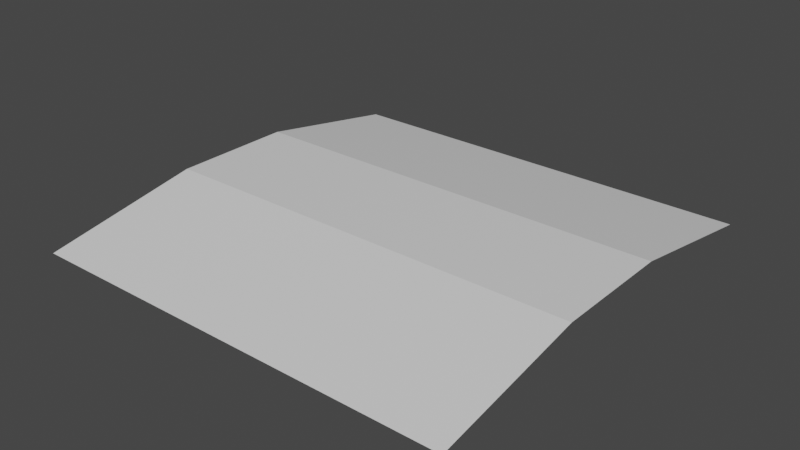 # Source: Floor_-_Grass_Field.blend  (saved by Blender 2.83.19; exported with 4.5.12 LTS)
import bpy
from mathutils import Matrix  # noqa: F401  (used for matrix-valued properties, if any)

bpy.ops.wm.read_factory_settings(use_empty=True)
scene = bpy.context.scene
scene.name = 'Scene'

# ---- collections
col_collection = bpy.data.collections.new('Collection'); scene.collection.children.link(col_collection)

# ---- materials (node trees are filled in below, after node groups)
mat_material = bpy.data.materials.new('Material')
mat_material.alpha_threshold = 0.0
mat_material.use_transparent_shadow = False
mat_material.line_color = (0.0, 0.0, 0.0, 1.0)

# ---- material node trees
mat_material.use_nodes = True; mat_material.node_tree.nodes.clear()
_N = mat_material.node_tree.nodes; _L = mat_material.node_tree.links
n0 = _N.new('ShaderNodeOutputMaterial'); n0.name = 'Material Output'; n0.location = (300, 300)
n1 = _N.new('ShaderNodeBsdfPrincipled'); n1.name = 'Principled BSDF'; n1.location = (10, 300)
n1.distribution = 'GGX'
n1.subsurface_method = 'BURLEY'
n1.inputs[2].default_value = 0.4
n1.inputs[3].default_value = 1.45
n1.inputs[27].default_value = (0.0, 0.0, 0.0, 1.0)
n1.inputs[28].default_value = 1.0
_L.new(n1.outputs[0], n0.inputs[0])
n0.is_active_output = True

# ---- world
world_world = bpy.data.worlds.new('World'); scene.world = world_world
world_world.use_nodes = True; world_world.node_tree.nodes.clear()
_N = world_world.node_tree.nodes; _L = world_world.node_tree.links
n0 = _N.new('ShaderNodeOutputWorld'); n0.name = 'World Output'; n0.location = (300, 300)
n1 = _N.new('ShaderNodeBackground'); n1.name = 'Background'; n1.location = (10, 300)
n1.inputs[0].default_value = (0.05088, 0.05088, 0.05088, 1.0)
_L.new(n1.outputs[0], n0.inputs[0])
n0.is_active_output = True
world_world.color = (0.05088, 0.05088, 0.05088)
world_world.use_sun_shadow = False
world_world.sun_shadow_jitter_overblur = 0.0

# ---- meshes
me_cube = bpy.data.meshes.new('Cube')
me_cube.from_pydata([(1.0, 1.0, 0.01903), (-1.0, -0.2809, 0.1457), (1.0, -1.0, 0.01903), (1.0, -0.2809, 0.1457), (-1.0, 1.0, 0.01903), (-1.0, -1.0, 0.01903), (1.0, 0.2809, 0.1457), (-1.0, 0.2809, 0.1457)], [], [(3, 1, 5, 2), (6, 7, 1, 3), (0, 4, 7, 6)])
_uv = me_cube.uv_layers.new(name='UVMap')
_uv.uv.foreach_set('vector', [0.625, 0.6875, 0.875, 0.6875, 0.875, 0.75, 0.625, 0.75, 0.625, 0.5625, 0.875, 0.5625, 0.875, 0.6875, 0.625, 0.6875, 0.625, 0.5, 0.875, 0.5, 0.875, 0.5625, 0.625, 0.5625])
me_cube.materials.append(mat_material)
me_cube.use_remesh_preserve_volume = False
me_cube.use_remesh_preserve_attributes = False
me_cube.use_mirror_vertex_groups = False
me_cube.update()

# ---- objects
ob_cube = bpy.data.objects.new('Cube', me_cube)

# ---- transforms, parenting, visibility, modifiers, constraints
ob_cube.location = (0.0, 0.0, 0.0)
ob_cube.lock_rotations_4d = False
ob_cube.empty_display_type = 'ARROWS'
ob_cube.lineart.crease_threshold = 0.0

# ---- collection membership
col_collection.objects.link(ob_cube)

# ---- scene / render settings (as saved in the file)
scene.frame_start = 1; scene.frame_end = 250; scene.frame_set(24)
scene.render.engine = 'BLENDER_EEVEE_NEXT'
scene.cycles.use_denoising = False
scene.cycles.samples = 128
scene.cycles.sampling_pattern = 'TABULATED_SOBOL'
scene.cycles.use_adaptive_sampling = False
scene.cycles.use_light_tree = False
scene.view_settings.view_transform = 'Filmic'
bpy.context.view_layer.update()

# ---- added for rendering (the .blend has no active camera and no usable light): camera, sun
cam_auto = bpy.data.cameras.new('AutoCamera')
cam_auto.lens = 50.0
cam_auto.sensor_width = 36.0
cam_auto.clip_end = 1000.0
ob_auto_camera = bpy.data.objects.new('AutoCamera', cam_auto)
scene.collection.objects.link(ob_auto_camera)
ob_auto_camera.location = (2.61955, -3.14347, 2.17803)
ob_auto_camera.rotation_euler = (1.09748, -7.21219e-08, 0.694738)
scene.camera = ob_auto_camera
light_auto_sun = bpy.data.lights.new('AutoSun', 'SUN')
light_auto_sun.energy = 3.0
light_auto_sun.angle = 0.0523599
ob_auto_sun = bpy.data.objects.new('AutoSun', light_auto_sun)
scene.collection.objects.link(ob_auto_sun)
ob_auto_sun.rotation_euler = (0.872665, 0.174533, 0.523599)
bpy.context.view_layer.update()
